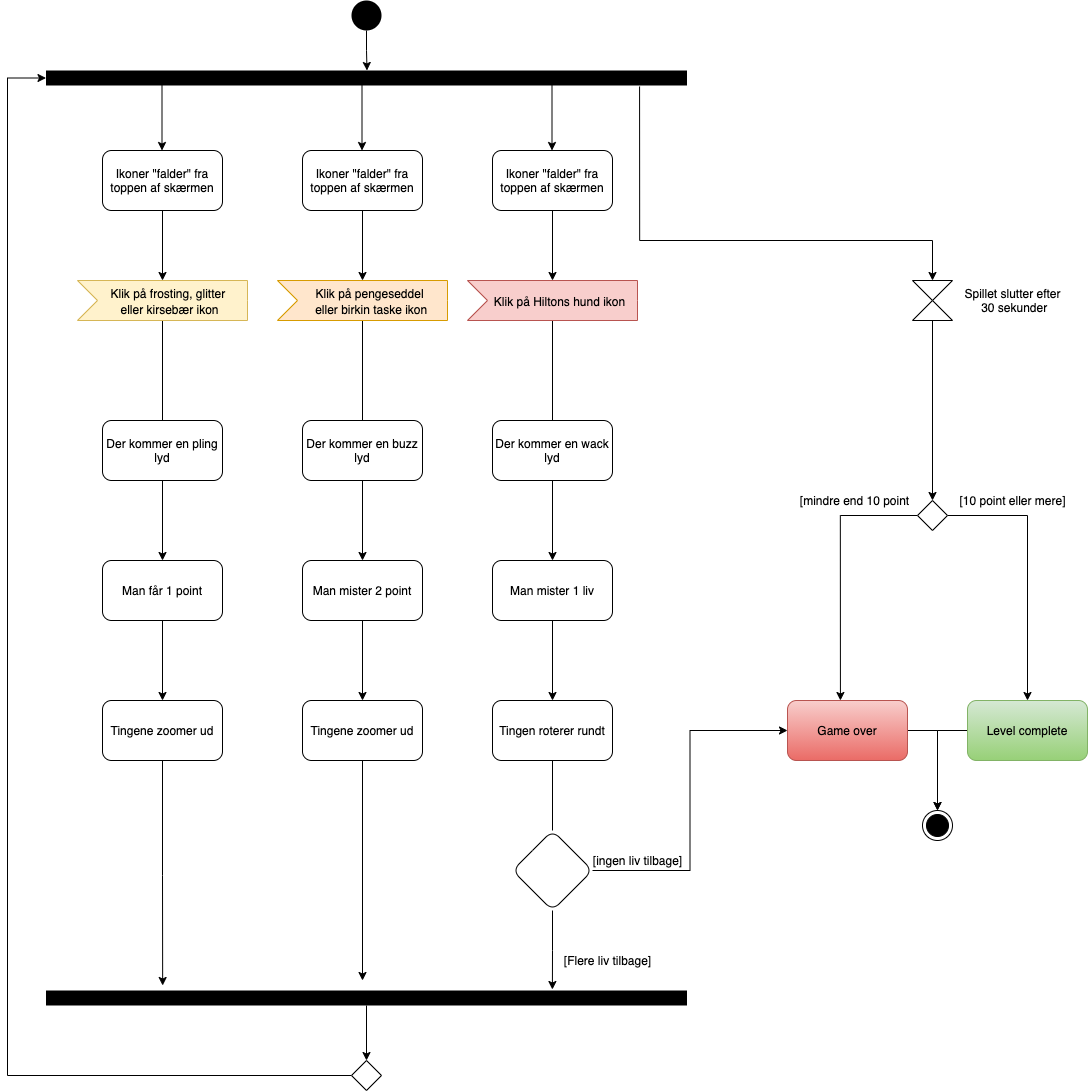

The diagram above was exported from draw.io. Its source (the exported page's mxGraphModel, read from the mxfile embedded in the PNG):
<mxGraphModel dx="1577" dy="2246" grid="1" gridSize="10" guides="1" tooltips="1" connect="1" arrows="1" fold="1" page="1" pageScale="1" pageWidth="827" pageHeight="1169" math="0" shadow="0">
  <root>
    <mxCell id="0" />
    <mxCell id="1" parent="0" />
    <mxCell id="Td2MT_O7SgWNNzcMT_nx-3" value="" style="edgeStyle=orthogonalEdgeStyle;rounded=0;orthogonalLoop=1;jettySize=auto;html=1;" edge="1" parent="1" source="Td2MT_O7SgWNNzcMT_nx-1">
      <mxGeometry relative="1" as="geometry">
        <mxPoint x="399.5" y="-10" as="targetPoint" />
      </mxGeometry>
    </mxCell>
    <mxCell id="Td2MT_O7SgWNNzcMT_nx-1" value="" style="ellipse;fillColor=#000000;strokeColor=none;" vertex="1" parent="1">
      <mxGeometry x="384" y="-80" width="30" height="30" as="geometry" />
    </mxCell>
    <mxCell id="Td2MT_O7SgWNNzcMT_nx-4" value="" style="shape=process;whiteSpace=wrap;html=1;backgroundOutline=1;strokeColor=none;fillColor=#000000;" vertex="1" parent="1">
      <mxGeometry x="78.5" y="-10" width="641" height="15" as="geometry" />
    </mxCell>
    <mxCell id="Td2MT_O7SgWNNzcMT_nx-27" value="" style="edgeStyle=orthogonalEdgeStyle;rounded=0;orthogonalLoop=1;jettySize=auto;html=1;" edge="1" parent="1" source="Td2MT_O7SgWNNzcMT_nx-20" target="Td2MT_O7SgWNNzcMT_nx-26">
      <mxGeometry relative="1" as="geometry" />
    </mxCell>
    <mxCell id="Td2MT_O7SgWNNzcMT_nx-20" value="Der kommer en pling lyd" style="whiteSpace=wrap;html=1;rounded=1;" vertex="1" parent="1">
      <mxGeometry x="135" y="340" width="120" height="60" as="geometry" />
    </mxCell>
    <mxCell id="Td2MT_O7SgWNNzcMT_nx-29" value="" style="edgeStyle=orthogonalEdgeStyle;rounded=0;orthogonalLoop=1;jettySize=auto;html=1;" edge="1" parent="1" source="Td2MT_O7SgWNNzcMT_nx-22" target="Td2MT_O7SgWNNzcMT_nx-28">
      <mxGeometry relative="1" as="geometry" />
    </mxCell>
    <mxCell id="Td2MT_O7SgWNNzcMT_nx-22" value="Der kommer en buzz lyd" style="whiteSpace=wrap;html=1;rounded=1;" vertex="1" parent="1">
      <mxGeometry x="335" y="340" width="120" height="60" as="geometry" />
    </mxCell>
    <mxCell id="Td2MT_O7SgWNNzcMT_nx-31" value="" style="edgeStyle=orthogonalEdgeStyle;rounded=0;orthogonalLoop=1;jettySize=auto;html=1;" edge="1" parent="1" source="Td2MT_O7SgWNNzcMT_nx-24" target="Td2MT_O7SgWNNzcMT_nx-30">
      <mxGeometry relative="1" as="geometry" />
    </mxCell>
    <mxCell id="Td2MT_O7SgWNNzcMT_nx-24" value="Der kommer en wack lyd" style="whiteSpace=wrap;html=1;rounded=1;" vertex="1" parent="1">
      <mxGeometry x="525" y="340" width="120" height="60" as="geometry" />
    </mxCell>
    <mxCell id="Td2MT_O7SgWNNzcMT_nx-33" value="" style="edgeStyle=orthogonalEdgeStyle;rounded=0;orthogonalLoop=1;jettySize=auto;html=1;" edge="1" parent="1" source="Td2MT_O7SgWNNzcMT_nx-26" target="Td2MT_O7SgWNNzcMT_nx-32">
      <mxGeometry relative="1" as="geometry" />
    </mxCell>
    <mxCell id="Td2MT_O7SgWNNzcMT_nx-26" value="Man får 1 point" style="whiteSpace=wrap;html=1;rounded=1;" vertex="1" parent="1">
      <mxGeometry x="135" y="480" width="120" height="60" as="geometry" />
    </mxCell>
    <mxCell id="Td2MT_O7SgWNNzcMT_nx-35" value="" style="edgeStyle=orthogonalEdgeStyle;rounded=0;orthogonalLoop=1;jettySize=auto;html=1;" edge="1" parent="1" source="Td2MT_O7SgWNNzcMT_nx-28" target="Td2MT_O7SgWNNzcMT_nx-34">
      <mxGeometry relative="1" as="geometry" />
    </mxCell>
    <mxCell id="Td2MT_O7SgWNNzcMT_nx-28" value="Man mister 2 point" style="whiteSpace=wrap;html=1;rounded=1;" vertex="1" parent="1">
      <mxGeometry x="335" y="480" width="120" height="60" as="geometry" />
    </mxCell>
    <mxCell id="Td2MT_O7SgWNNzcMT_nx-37" value="" style="edgeStyle=orthogonalEdgeStyle;rounded=0;orthogonalLoop=1;jettySize=auto;html=1;" edge="1" parent="1" source="Td2MT_O7SgWNNzcMT_nx-30" target="Td2MT_O7SgWNNzcMT_nx-36">
      <mxGeometry relative="1" as="geometry" />
    </mxCell>
    <mxCell id="Td2MT_O7SgWNNzcMT_nx-30" value="Man mister 1 liv" style="whiteSpace=wrap;html=1;rounded=1;" vertex="1" parent="1">
      <mxGeometry x="525" y="480" width="120" height="60" as="geometry" />
    </mxCell>
    <mxCell id="Td2MT_O7SgWNNzcMT_nx-80" style="edgeStyle=orthogonalEdgeStyle;rounded=0;orthogonalLoop=1;jettySize=auto;html=1;entryX=0.182;entryY=-0.333;entryDx=0;entryDy=0;entryPerimeter=0;endArrow=classic;endFill=1;" edge="1" parent="1" source="Td2MT_O7SgWNNzcMT_nx-32" target="Td2MT_O7SgWNNzcMT_nx-65">
      <mxGeometry relative="1" as="geometry" />
    </mxCell>
    <mxCell id="Td2MT_O7SgWNNzcMT_nx-32" value="Tingene zoomer ud" style="whiteSpace=wrap;html=1;rounded=1;" vertex="1" parent="1">
      <mxGeometry x="135" y="620" width="120" height="60" as="geometry" />
    </mxCell>
    <mxCell id="Td2MT_O7SgWNNzcMT_nx-78" style="edgeStyle=orthogonalEdgeStyle;rounded=0;orthogonalLoop=1;jettySize=auto;html=1;endArrow=classic;endFill=1;" edge="1" parent="1" source="Td2MT_O7SgWNNzcMT_nx-34">
      <mxGeometry relative="1" as="geometry">
        <mxPoint x="395" y="900" as="targetPoint" />
      </mxGeometry>
    </mxCell>
    <mxCell id="Td2MT_O7SgWNNzcMT_nx-34" value="Tingene zoomer ud" style="whiteSpace=wrap;html=1;rounded=1;" vertex="1" parent="1">
      <mxGeometry x="335" y="620" width="120" height="60" as="geometry" />
    </mxCell>
    <mxCell id="Td2MT_O7SgWNNzcMT_nx-62" value="" style="edgeStyle=orthogonalEdgeStyle;rounded=0;orthogonalLoop=1;jettySize=auto;html=1;endArrow=none;endFill=0;" edge="1" parent="1" source="Td2MT_O7SgWNNzcMT_nx-36" target="Td2MT_O7SgWNNzcMT_nx-61">
      <mxGeometry relative="1" as="geometry" />
    </mxCell>
    <mxCell id="Td2MT_O7SgWNNzcMT_nx-36" value="Tingen roterer rundt" style="whiteSpace=wrap;html=1;rounded=1;" vertex="1" parent="1">
      <mxGeometry x="525" y="620" width="120" height="60" as="geometry" />
    </mxCell>
    <mxCell id="Td2MT_O7SgWNNzcMT_nx-83" style="edgeStyle=orthogonalEdgeStyle;rounded=0;orthogonalLoop=1;jettySize=auto;html=1;endArrow=classic;endFill=1;" edge="1" parent="1" source="Td2MT_O7SgWNNzcMT_nx-40">
      <mxGeometry relative="1" as="geometry">
        <mxPoint x="970" y="730" as="targetPoint" />
      </mxGeometry>
    </mxCell>
    <mxCell id="Td2MT_O7SgWNNzcMT_nx-40" value="Game over" style="whiteSpace=wrap;html=1;rounded=1;fillColor=#f8cecc;strokeColor=#b85450;gradientColor=#ea6b66;" vertex="1" parent="1">
      <mxGeometry x="820" y="620" width="120" height="60" as="geometry" />
    </mxCell>
    <mxCell id="Td2MT_O7SgWNNzcMT_nx-82" style="edgeStyle=orthogonalEdgeStyle;rounded=0;orthogonalLoop=1;jettySize=auto;html=1;entryX=0.5;entryY=0;entryDx=0;entryDy=0;endArrow=classic;endFill=1;" edge="1" parent="1" source="Td2MT_O7SgWNNzcMT_nx-41" target="Td2MT_O7SgWNNzcMT_nx-81">
      <mxGeometry relative="1" as="geometry" />
    </mxCell>
    <mxCell id="Td2MT_O7SgWNNzcMT_nx-41" value="Level complete" style="whiteSpace=wrap;html=1;rounded=1;fillColor=#d5e8d4;strokeColor=#82b366;gradientColor=#97d077;" vertex="1" parent="1">
      <mxGeometry x="1000" y="620" width="120" height="60" as="geometry" />
    </mxCell>
    <mxCell id="Td2MT_O7SgWNNzcMT_nx-43" style="edgeStyle=orthogonalEdgeStyle;rounded=0;orthogonalLoop=1;jettySize=auto;html=1;entryX=0.441;entryY=0;entryDx=0;entryDy=0;entryPerimeter=0;" edge="1" parent="1" source="Td2MT_O7SgWNNzcMT_nx-42" target="Td2MT_O7SgWNNzcMT_nx-40">
      <mxGeometry relative="1" as="geometry" />
    </mxCell>
    <mxCell id="Td2MT_O7SgWNNzcMT_nx-44" style="edgeStyle=orthogonalEdgeStyle;rounded=0;orthogonalLoop=1;jettySize=auto;html=1;entryX=0.5;entryY=0;entryDx=0;entryDy=0;" edge="1" parent="1" source="Td2MT_O7SgWNNzcMT_nx-42" target="Td2MT_O7SgWNNzcMT_nx-41">
      <mxGeometry relative="1" as="geometry" />
    </mxCell>
    <mxCell id="Td2MT_O7SgWNNzcMT_nx-42" value="" style="rhombus;" vertex="1" parent="1">
      <mxGeometry x="950" y="420" width="30" height="30" as="geometry" />
    </mxCell>
    <mxCell id="Td2MT_O7SgWNNzcMT_nx-46" style="edgeStyle=orthogonalEdgeStyle;rounded=0;orthogonalLoop=1;jettySize=auto;html=1;entryX=0.5;entryY=0;entryDx=0;entryDy=0;" edge="1" parent="1" source="Td2MT_O7SgWNNzcMT_nx-45" target="Td2MT_O7SgWNNzcMT_nx-42">
      <mxGeometry relative="1" as="geometry">
        <mxPoint x="965" y="410" as="targetPoint" />
      </mxGeometry>
    </mxCell>
    <mxCell id="Td2MT_O7SgWNNzcMT_nx-45" value="" style="shape=collate;whiteSpace=wrap;html=1;" vertex="1" parent="1">
      <mxGeometry x="945" y="200" width="40" height="40" as="geometry" />
    </mxCell>
    <mxCell id="Td2MT_O7SgWNNzcMT_nx-49" style="edgeStyle=orthogonalEdgeStyle;rounded=0;orthogonalLoop=1;jettySize=auto;html=1;entryX=0.5;entryY=0;entryDx=0;entryDy=0;exitX=0.926;exitY=1.067;exitDx=0;exitDy=0;exitPerimeter=0;" edge="1" parent="1" source="Td2MT_O7SgWNNzcMT_nx-4" target="Td2MT_O7SgWNNzcMT_nx-45">
      <mxGeometry relative="1" as="geometry">
        <mxPoint x="960" y="200" as="targetPoint" />
        <mxPoint x="690" y="135" as="sourcePoint" />
        <Array as="points">
          <mxPoint x="672" y="160" />
          <mxPoint x="965" y="160" />
        </Array>
      </mxGeometry>
    </mxCell>
    <mxCell id="Td2MT_O7SgWNNzcMT_nx-50" value="[mindre end 10 point" style="text;html=1;align=center;verticalAlign=middle;resizable=0;points=[];autosize=1;strokeColor=none;fillColor=none;" vertex="1" parent="1">
      <mxGeometry x="827" y="410" width="120" height="20" as="geometry" />
    </mxCell>
    <mxCell id="Td2MT_O7SgWNNzcMT_nx-51" value="[10 point eller mere]" style="text;html=1;align=center;verticalAlign=middle;resizable=0;points=[];autosize=1;strokeColor=none;fillColor=none;" vertex="1" parent="1">
      <mxGeometry x="985" y="410" width="120" height="20" as="geometry" />
    </mxCell>
    <mxCell id="Td2MT_O7SgWNNzcMT_nx-52" value="Spillet slutter efter&lt;br&gt;&amp;nbsp;30 sekunder" style="text;html=1;align=center;verticalAlign=middle;resizable=0;points=[];autosize=1;strokeColor=none;fillColor=none;" vertex="1" parent="1">
      <mxGeometry x="990" y="205" width="110" height="30" as="geometry" />
    </mxCell>
    <mxCell id="Td2MT_O7SgWNNzcMT_nx-58" value="" style="edgeStyle=orthogonalEdgeStyle;rounded=0;orthogonalLoop=1;jettySize=auto;html=1;endArrow=none;endFill=0;" edge="1" parent="1" source="Td2MT_O7SgWNNzcMT_nx-53" target="Td2MT_O7SgWNNzcMT_nx-20">
      <mxGeometry relative="1" as="geometry" />
    </mxCell>
    <mxCell id="Td2MT_O7SgWNNzcMT_nx-53" value="&lt;span style=&quot;font-size: 12px&quot;&gt;Klik på frosting, glitter &lt;br&gt;eller kirsebær ikon&lt;/span&gt;" style="html=1;shape=mxgraph.infographic.ribbonSimple;notch1=20;notch2=0;align=center;verticalAlign=middle;fontSize=14;fontStyle=0;fillColor=#fff2cc;flipH=0;spacingRight=0;spacingLeft=14;strokeColor=#d6b656;" vertex="1" parent="1">
      <mxGeometry x="110" y="200" width="170" height="40" as="geometry" />
    </mxCell>
    <mxCell id="Td2MT_O7SgWNNzcMT_nx-57" value="" style="edgeStyle=orthogonalEdgeStyle;rounded=0;orthogonalLoop=1;jettySize=auto;html=1;endArrow=none;endFill=0;" edge="1" parent="1" source="Td2MT_O7SgWNNzcMT_nx-54" target="Td2MT_O7SgWNNzcMT_nx-22">
      <mxGeometry relative="1" as="geometry" />
    </mxCell>
    <mxCell id="Td2MT_O7SgWNNzcMT_nx-54" value="&lt;span style=&quot;font-size: 12px&quot;&gt;Klik på pengeseddel&lt;br&gt;&amp;nbsp;eller birkin taske ikon&lt;/span&gt;" style="html=1;shape=mxgraph.infographic.ribbonSimple;notch1=20;notch2=0;align=center;verticalAlign=middle;fontSize=14;fontStyle=0;fillColor=#ffe6cc;flipH=0;spacingRight=0;spacingLeft=14;strokeColor=#d79b00;" vertex="1" parent="1">
      <mxGeometry x="310" y="200" width="170" height="40" as="geometry" />
    </mxCell>
    <mxCell id="Td2MT_O7SgWNNzcMT_nx-56" value="" style="edgeStyle=orthogonalEdgeStyle;rounded=0;orthogonalLoop=1;jettySize=auto;html=1;endArrow=none;endFill=0;" edge="1" parent="1" source="Td2MT_O7SgWNNzcMT_nx-55" target="Td2MT_O7SgWNNzcMT_nx-24">
      <mxGeometry relative="1" as="geometry" />
    </mxCell>
    <mxCell id="Td2MT_O7SgWNNzcMT_nx-55" value="&lt;span style=&quot;font-size: 12px&quot;&gt;Klik på Hiltons hund ikon&lt;br&gt;&lt;/span&gt;" style="html=1;shape=mxgraph.infographic.ribbonSimple;notch1=20;notch2=0;align=center;verticalAlign=middle;fontSize=14;fontStyle=0;fillColor=#f8cecc;flipH=0;spacingRight=0;spacingLeft=14;strokeColor=#b85450;" vertex="1" parent="1">
      <mxGeometry x="500" y="200" width="170" height="40" as="geometry" />
    </mxCell>
    <mxCell id="Td2MT_O7SgWNNzcMT_nx-63" style="edgeStyle=orthogonalEdgeStyle;rounded=0;orthogonalLoop=1;jettySize=auto;html=1;entryX=0;entryY=0.5;entryDx=0;entryDy=0;endArrow=classic;endFill=1;" edge="1" parent="1" source="Td2MT_O7SgWNNzcMT_nx-61" target="Td2MT_O7SgWNNzcMT_nx-40">
      <mxGeometry relative="1" as="geometry" />
    </mxCell>
    <mxCell id="Td2MT_O7SgWNNzcMT_nx-66" style="edgeStyle=orthogonalEdgeStyle;rounded=0;orthogonalLoop=1;jettySize=auto;html=1;entryX=0.79;entryY=-0.067;entryDx=0;entryDy=0;entryPerimeter=0;endArrow=classic;endFill=1;" edge="1" parent="1" source="Td2MT_O7SgWNNzcMT_nx-61" target="Td2MT_O7SgWNNzcMT_nx-65">
      <mxGeometry relative="1" as="geometry" />
    </mxCell>
    <mxCell id="Td2MT_O7SgWNNzcMT_nx-61" value="" style="rhombus;whiteSpace=wrap;html=1;rounded=1;" vertex="1" parent="1">
      <mxGeometry x="545" y="750" width="80" height="80" as="geometry" />
    </mxCell>
    <mxCell id="Td2MT_O7SgWNNzcMT_nx-64" value="[ingen liv tilbage]" style="text;html=1;align=center;verticalAlign=middle;resizable=0;points=[];autosize=1;strokeColor=none;fillColor=none;" vertex="1" parent="1">
      <mxGeometry x="619.5" y="770" width="100" height="20" as="geometry" />
    </mxCell>
    <mxCell id="Td2MT_O7SgWNNzcMT_nx-84" style="edgeStyle=orthogonalEdgeStyle;rounded=0;orthogonalLoop=1;jettySize=auto;html=1;endArrow=classic;endFill=1;" edge="1" parent="1" source="Td2MT_O7SgWNNzcMT_nx-65">
      <mxGeometry relative="1" as="geometry">
        <mxPoint x="399" y="980" as="targetPoint" />
      </mxGeometry>
    </mxCell>
    <mxCell id="Td2MT_O7SgWNNzcMT_nx-65" value="" style="shape=process;whiteSpace=wrap;html=1;backgroundOutline=1;strokeColor=none;fillColor=#000000;" vertex="1" parent="1">
      <mxGeometry x="78.5" y="910" width="641" height="15" as="geometry" />
    </mxCell>
    <mxCell id="Td2MT_O7SgWNNzcMT_nx-67" value="[Flere liv tilbage]" style="text;html=1;align=center;verticalAlign=middle;resizable=0;points=[];autosize=1;strokeColor=none;fillColor=none;" vertex="1" parent="1">
      <mxGeometry x="590" y="870" width="100" height="20" as="geometry" />
    </mxCell>
    <mxCell id="Td2MT_O7SgWNNzcMT_nx-69" value="" style="edgeStyle=orthogonalEdgeStyle;rounded=0;orthogonalLoop=1;jettySize=auto;html=1;endArrow=classic;endFill=1;" edge="1" parent="1" source="Td2MT_O7SgWNNzcMT_nx-68" target="Td2MT_O7SgWNNzcMT_nx-53">
      <mxGeometry relative="1" as="geometry" />
    </mxCell>
    <mxCell id="Td2MT_O7SgWNNzcMT_nx-68" value="Ikoner &quot;falder&quot; fra toppen af skærmen" style="whiteSpace=wrap;html=1;rounded=1;" vertex="1" parent="1">
      <mxGeometry x="135" y="70" width="120" height="60" as="geometry" />
    </mxCell>
    <mxCell id="Td2MT_O7SgWNNzcMT_nx-70" value="" style="edgeStyle=orthogonalEdgeStyle;rounded=0;orthogonalLoop=1;jettySize=auto;html=1;endArrow=classic;endFill=1;" edge="1" parent="1">
      <mxGeometry relative="1" as="geometry">
        <mxPoint x="194.5" as="sourcePoint" />
        <mxPoint x="194.5" y="70" as="targetPoint" />
      </mxGeometry>
    </mxCell>
    <mxCell id="Td2MT_O7SgWNNzcMT_nx-72" value="" style="edgeStyle=orthogonalEdgeStyle;rounded=0;orthogonalLoop=1;jettySize=auto;html=1;endArrow=classic;endFill=1;" edge="1" parent="1" source="Td2MT_O7SgWNNzcMT_nx-71" target="Td2MT_O7SgWNNzcMT_nx-54">
      <mxGeometry relative="1" as="geometry" />
    </mxCell>
    <mxCell id="Td2MT_O7SgWNNzcMT_nx-71" value="Ikoner &quot;falder&quot; fra toppen af skærmen" style="whiteSpace=wrap;html=1;rounded=1;" vertex="1" parent="1">
      <mxGeometry x="335" y="70" width="120" height="60" as="geometry" />
    </mxCell>
    <mxCell id="Td2MT_O7SgWNNzcMT_nx-73" value="" style="edgeStyle=orthogonalEdgeStyle;rounded=0;orthogonalLoop=1;jettySize=auto;html=1;endArrow=classic;endFill=1;" edge="1" parent="1">
      <mxGeometry relative="1" as="geometry">
        <mxPoint x="394.5" as="sourcePoint" />
        <mxPoint x="394.5" y="70" as="targetPoint" />
      </mxGeometry>
    </mxCell>
    <mxCell id="Td2MT_O7SgWNNzcMT_nx-77" value="" style="edgeStyle=orthogonalEdgeStyle;rounded=0;orthogonalLoop=1;jettySize=auto;html=1;endArrow=classic;endFill=1;" edge="1" parent="1" source="Td2MT_O7SgWNNzcMT_nx-75" target="Td2MT_O7SgWNNzcMT_nx-55">
      <mxGeometry relative="1" as="geometry" />
    </mxCell>
    <mxCell id="Td2MT_O7SgWNNzcMT_nx-75" value="Ikoner &quot;falder&quot; fra toppen af skærmen" style="whiteSpace=wrap;html=1;rounded=1;" vertex="1" parent="1">
      <mxGeometry x="525" y="70" width="120" height="60" as="geometry" />
    </mxCell>
    <mxCell id="Td2MT_O7SgWNNzcMT_nx-76" value="" style="edgeStyle=orthogonalEdgeStyle;rounded=0;orthogonalLoop=1;jettySize=auto;html=1;endArrow=classic;endFill=1;" edge="1" parent="1">
      <mxGeometry relative="1" as="geometry">
        <mxPoint x="584.5" as="sourcePoint" />
        <mxPoint x="584.5" y="70" as="targetPoint" />
      </mxGeometry>
    </mxCell>
    <mxCell id="Td2MT_O7SgWNNzcMT_nx-81" value="" style="ellipse;html=1;shape=endState;fillColor=#000000;strokeColor=#000000;" vertex="1" parent="1">
      <mxGeometry x="955" y="730" width="30" height="30" as="geometry" />
    </mxCell>
    <mxCell id="Td2MT_O7SgWNNzcMT_nx-88" style="edgeStyle=orthogonalEdgeStyle;rounded=0;orthogonalLoop=1;jettySize=auto;html=1;endArrow=classic;endFill=1;entryX=0;entryY=0.5;entryDx=0;entryDy=0;" edge="1" parent="1" source="Td2MT_O7SgWNNzcMT_nx-86" target="Td2MT_O7SgWNNzcMT_nx-4">
      <mxGeometry relative="1" as="geometry">
        <mxPoint x="-10" y="-10" as="targetPoint" />
        <Array as="points">
          <mxPoint x="40" y="995" />
          <mxPoint x="40" y="-2" />
        </Array>
      </mxGeometry>
    </mxCell>
    <mxCell id="Td2MT_O7SgWNNzcMT_nx-86" value="" style="rhombus;fillColor=#FFFFFF;" vertex="1" parent="1">
      <mxGeometry x="384" y="980" width="30" height="30" as="geometry" />
    </mxCell>
  </root>
</mxGraphModel>